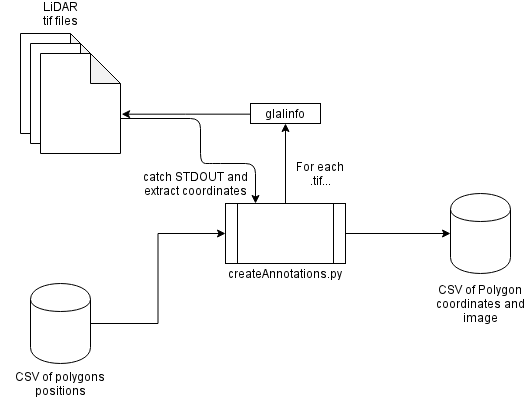

The diagram above was exported from draw.io. Its source (the exported page's mxGraphModel, read from the mxfile embedded in the PNG):
<mxGraphModel dx="723" dy="393" grid="1" gridSize="10" guides="1" tooltips="1" connect="1" arrows="1" fold="1" page="1" pageScale="1" pageWidth="850" pageHeight="1100" math="0" shadow="0">
  <root>
    <mxCell id="0" />
    <mxCell id="1" parent="0" />
    <mxCell id="KoMYat3T6rCfR7l-cPEv-16" value="" style="edgeStyle=orthogonalEdgeStyle;rounded=0;orthogonalLoop=1;jettySize=auto;html=1;entryX=1.014;entryY=0.607;entryDx=0;entryDy=0;entryPerimeter=0;" edge="1" parent="1" source="KoMYat3T6rCfR7l-cPEv-13" target="KoMYat3T6rCfR7l-cPEv-3">
      <mxGeometry relative="1" as="geometry">
        <mxPoint x="310" y="180" as="targetPoint" />
        <Array as="points">
          <mxPoint x="325" y="180" />
        </Array>
      </mxGeometry>
    </mxCell>
    <mxCell id="KoMYat3T6rCfR7l-cPEv-13" value="glalinfo&lt;br&gt;" style="rounded=0;whiteSpace=wrap;html=1;" vertex="1" parent="1">
      <mxGeometry x="390" y="170" width="70" height="20" as="geometry" />
    </mxCell>
    <mxCell id="KoMYat3T6rCfR7l-cPEv-1" value="" style="shape=note;whiteSpace=wrap;html=1;backgroundOutline=1;darkOpacity=0.05;" vertex="1" parent="1">
      <mxGeometry x="160" y="100" width="80" height="100" as="geometry" />
    </mxCell>
    <mxCell id="KoMYat3T6rCfR7l-cPEv-2" value="" style="shape=note;whiteSpace=wrap;html=1;backgroundOutline=1;darkOpacity=0.05;" vertex="1" parent="1">
      <mxGeometry x="170" y="110" width="80" height="100" as="geometry" />
    </mxCell>
    <mxCell id="KoMYat3T6rCfR7l-cPEv-3" value="" style="shape=note;whiteSpace=wrap;html=1;backgroundOutline=1;darkOpacity=0.05;" vertex="1" parent="1">
      <mxGeometry x="180" y="120" width="80" height="100" as="geometry" />
    </mxCell>
    <mxCell id="KoMYat3T6rCfR7l-cPEv-24" value="" style="edgeStyle=orthogonalEdgeStyle;rounded=0;orthogonalLoop=1;jettySize=auto;html=1;entryX=0;entryY=0.5;entryDx=0;entryDy=0;" edge="1" parent="1" source="KoMYat3T6rCfR7l-cPEv-4" target="KoMYat3T6rCfR7l-cPEv-5">
      <mxGeometry relative="1" as="geometry">
        <mxPoint x="200" y="270" as="targetPoint" />
      </mxGeometry>
    </mxCell>
    <mxCell id="KoMYat3T6rCfR7l-cPEv-4" value="" style="shape=cylinder;whiteSpace=wrap;html=1;boundedLbl=1;backgroundOutline=1;" vertex="1" parent="1">
      <mxGeometry x="170" y="350" width="60" height="80" as="geometry" />
    </mxCell>
    <mxCell id="KoMYat3T6rCfR7l-cPEv-27" value="" style="edgeStyle=orthogonalEdgeStyle;rounded=0;orthogonalLoop=1;jettySize=auto;html=1;entryX=0;entryY=0.5;entryDx=0;entryDy=0;" edge="1" parent="1" source="KoMYat3T6rCfR7l-cPEv-5" target="KoMYat3T6rCfR7l-cPEv-25">
      <mxGeometry relative="1" as="geometry">
        <mxPoint x="565" y="300" as="targetPoint" />
      </mxGeometry>
    </mxCell>
    <mxCell id="KoMYat3T6rCfR7l-cPEv-5" value="" style="shape=process;whiteSpace=wrap;html=1;backgroundOutline=1;" vertex="1" parent="1">
      <mxGeometry x="365" y="270" width="120" height="60" as="geometry" />
    </mxCell>
    <mxCell id="KoMYat3T6rCfR7l-cPEv-8" value="createAnnotations.py" style="text;html=1;strokeColor=none;fillColor=none;align=center;verticalAlign=middle;whiteSpace=wrap;rounded=0;" vertex="1" parent="1">
      <mxGeometry x="405" y="330" width="40" height="20" as="geometry" />
    </mxCell>
    <mxCell id="KoMYat3T6rCfR7l-cPEv-9" value="CSV of polygons positions" style="text;html=1;strokeColor=none;fillColor=none;align=center;verticalAlign=middle;whiteSpace=wrap;rounded=0;" vertex="1" parent="1">
      <mxGeometry x="140" y="440" width="120" height="20" as="geometry" />
    </mxCell>
    <mxCell id="KoMYat3T6rCfR7l-cPEv-10" value="LiDAR tif files" style="text;html=1;strokeColor=none;fillColor=none;align=center;verticalAlign=middle;whiteSpace=wrap;rounded=0;" vertex="1" parent="1">
      <mxGeometry x="180" y="70" width="40" height="20" as="geometry" />
    </mxCell>
    <mxCell id="KoMYat3T6rCfR7l-cPEv-12" value="" style="endArrow=classic;html=1;entryX=0.5;entryY=1;entryDx=0;entryDy=0;exitX=0.5;exitY=0;exitDx=0;exitDy=0;" edge="1" parent="1" source="KoMYat3T6rCfR7l-cPEv-5" target="KoMYat3T6rCfR7l-cPEv-13">
      <mxGeometry width="50" height="50" relative="1" as="geometry">
        <mxPoint x="330" y="240" as="sourcePoint" />
        <mxPoint x="405" y="190" as="targetPoint" />
      </mxGeometry>
    </mxCell>
    <mxCell id="KoMYat3T6rCfR7l-cPEv-17" value="" style="endArrow=classic;html=1;entryX=0.25;entryY=0;entryDx=0;entryDy=0;exitX=0;exitY=0;exitDx=80;exitDy=65;exitPerimeter=0;" edge="1" parent="1" source="KoMYat3T6rCfR7l-cPEv-3" target="KoMYat3T6rCfR7l-cPEv-5">
      <mxGeometry width="50" height="50" relative="1" as="geometry">
        <mxPoint x="300" y="270" as="sourcePoint" />
        <mxPoint x="350" y="220" as="targetPoint" />
        <Array as="points">
          <mxPoint x="340" y="185" />
          <mxPoint x="340" y="230" />
          <mxPoint x="350" y="230" />
          <mxPoint x="395" y="230" />
        </Array>
      </mxGeometry>
    </mxCell>
    <mxCell id="KoMYat3T6rCfR7l-cPEv-18" value="catch STDOUT and extract coordinates" style="text;html=1;strokeColor=none;fillColor=none;align=center;verticalAlign=middle;whiteSpace=wrap;rounded=0;" vertex="1" parent="1">
      <mxGeometry x="280" y="240" width="110" height="20" as="geometry" />
    </mxCell>
    <mxCell id="KoMYat3T6rCfR7l-cPEv-25" value="" style="shape=cylinder;whiteSpace=wrap;html=1;boundedLbl=1;backgroundOutline=1;" vertex="1" parent="1">
      <mxGeometry x="590" y="260" width="60" height="80" as="geometry" />
    </mxCell>
    <mxCell id="KoMYat3T6rCfR7l-cPEv-28" value="CSV of Polygon coordinates and image" style="text;html=1;strokeColor=none;fillColor=none;align=center;verticalAlign=middle;whiteSpace=wrap;rounded=0;" vertex="1" parent="1">
      <mxGeometry x="570" y="360" width="100" height="20" as="geometry" />
    </mxCell>
    <mxCell id="KoMYat3T6rCfR7l-cPEv-29" value="For each .tif..." style="text;html=1;strokeColor=none;fillColor=none;align=center;verticalAlign=middle;whiteSpace=wrap;rounded=0;" vertex="1" parent="1">
      <mxGeometry x="425" y="230" width="70" height="20" as="geometry" />
    </mxCell>
  </root>
</mxGraphModel>